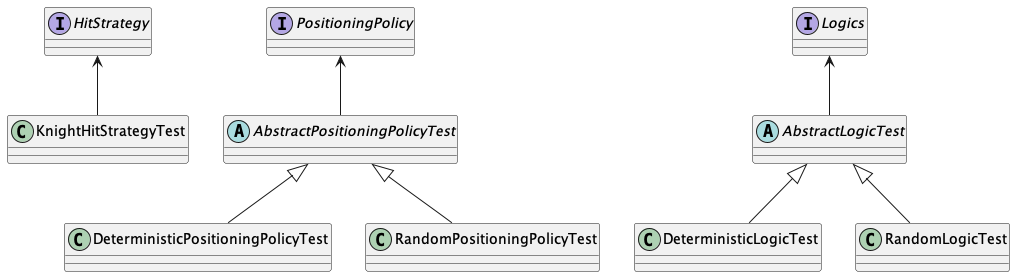

The diagram above was rendered by PlantUML. Its source (embedded in the PNG):
@startuml e1

abstract class AbstractLogicTest { }
class DeterministicLogicTest extends AbstractLogicTest {}
class RandomLogicTest extends AbstractLogicTest {}

abstract class AbstractPositioningPolicyTest {}
class DeterministicPositioningPolicyTest extends AbstractPositioningPolicyTest {}
class RandomPositioningPolicyTest extends AbstractPositioningPolicyTest {}

class KnightHitStrategyTest

interface Logics
interface PositioningPolicy
interface HitStrategy

AbstractLogicTest -up-> Logics
AbstractPositioningPolicyTest -up-> PositioningPolicy
KnightHitStrategyTest -up-> HitStrategy

@enduml